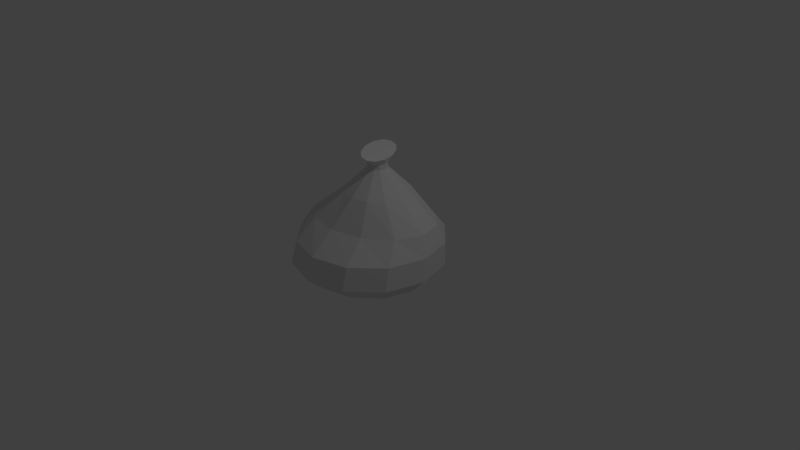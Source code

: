 # Source: trash_bag.blend  (saved by Blender 2.79.0; exported with 4.5.12 LTS)
import bpy
from mathutils import Matrix  # noqa: F401  (used for matrix-valued properties, if any)

bpy.ops.wm.read_factory_settings(use_empty=True)
scene = bpy.context.scene
scene.name = 'Scene'

# ---- collections
col_collection_1 = bpy.data.collections.new('Collection 1'); scene.collection.children.link(col_collection_1)

# ---- materials (node trees are filled in below, after node groups)
mat_material = bpy.data.materials.new('Material')
mat_material.alpha_threshold = 0.0
mat_material.use_transparent_shadow = False
mat_material.preview_render_type = 'FLAT'
mat_material.roughness = 0.5
mat_material.specular_intensity = 0.2158
mat_material.line_color = (0.0, 0.0, 0.0, 1.0)

# ---- material node trees

# ---- world
world_world = bpy.data.worlds.new('World'); scene.world = world_world
world_world.color = (0.05088, 0.05088, 0.05088)
world_world.use_sun_shadow = False
world_world.sun_shadow_jitter_overblur = 0.0
world_world.cycles.sampling_method = 'MANUAL'

# ---- cameras
cam_camera = bpy.data.cameras.new('Camera')
cam_camera.clip_end = 100.0
cam_camera.lens = 35.0
cam_camera.sensor_width = 32.0
cam_camera.sensor_height = 18.0
cam_camera.ortho_scale = 7.314
cam_camera.dof.focus_distance = 0.0
cam_camera.dof.aperture_fstop = 128.0

# ---- lights
light_lamp = bpy.data.lights.new('Lamp', 'POINT')
light_lamp.transmission_factor = 0.0
light_lamp.cutoff_distance = 30.0
light_lamp.energy = 100.0
light_lamp.shadow_buffer_clip_start = 1.001
light_lamp.shadow_soft_size = 0.1
light_lamp.shadow_maximum_resolution = 0.006
light_lamp.use_absolute_resolution = True

# ---- meshes
me_cylinder_003 = bpy.data.meshes.new('Cylinder.003')
me_cylinder_003.from_pydata([(0.01413, 0.3392, -0.4016), (0.141, 0.1652, 1.311), (0.2063, 0.3008, -0.4016), (0.2047, 0.1481, 1.311), (0.3432, 0.1818, -0.4016), (0.2513, 0.1015, 1.311), (0.3881, 0.01413, -0.4016), (0.2684, 0.03779, 1.311), (0.3291, -0.1574, -0.4016), (0.2513, -0.02589, 1.311), (0.1818, -0.2867, -0.4016), (0.2047, -0.07251, 1.311), (-0.01413, -0.3392, -0.4016), (0.141, -0.08957, 1.311), (-0.2063, -0.3008, -0.4016), (0.07736, -0.07251, 1.311), (-0.3432, -0.1818, -0.4016), (0.03074, -0.02589, 1.311), (-0.3881, -0.01413, -0.4016), (0.01368, 0.03779, 1.311), (-0.3291, 0.1574, -0.4016), (0.03074, 0.1015, 1.311), (-0.1818, 0.2867, -0.4016), (0.07736, 0.1481, 1.311), (0.0, 1.0, 0.0), (0.5, 0.866, 0.0), (0.866, 0.5, 0.0), (1.0, -4.371e-08, 0.0), (0.866, -0.5, 0.0), (0.5, -0.866, 0.0), (1.51e-07, -1.0, 0.0), (-0.5, -0.866, 0.0), (-0.866, -0.5, 0.0), (-1.0, -4.649e-07, 0.0), (-0.866, 0.5, 0.0), (-0.5, 0.866, 0.0), (0.2007, 0.298, 1.416), (0.1153, 0.3646, 1.444), (0.2758, 0.1633, 1.4), (0.3205, -0.003526, 1.4), (0.3228, -0.1578, 1.416), (0.2822, -0.2581, 1.444), (0.2094, -0.2776, 1.477), (0.124, -0.211, 1.505), (0.04889, -0.07631, 1.521), (0.00419, 0.09053, 1.521), (0.001866, 0.2448, 1.505), (0.04254, 0.3451, 1.477), (0.141, 0.4563, 0.9552), (0.3503, 0.4002, 0.9552), (0.5035, 0.247, 0.9552), (0.5595, 0.03779, 0.9552), (0.5035, -0.1715, 0.9552), (0.3503, -0.3246, 0.9552), (0.141, -0.3807, 0.9552), (-0.06821, -0.3246, 0.9552), (-0.2214, -0.1715, 0.9552), (-0.2775, 0.03779, 0.9552), (-0.2214, 0.247, 0.9552), (-0.06821, 0.4002, 0.9552), (0.009507, 0.2282, -0.4351), (0.1388, 0.2024, -0.4351), (0.2309, 0.1223, -0.4351), (0.2612, 0.009507, -0.4351), (0.2214, -0.1059, -0.4351), (0.1223, -0.1929, -0.4351), (-0.009507, -0.2282, -0.4351), (-0.1388, -0.2024, -0.4351), (-0.2309, -0.1224, -0.4351), (-0.2612, -0.009508, -0.4351), (-0.2214, 0.1059, -0.4351), (-0.1224, 0.1929, -0.4351), (0.5265, 0.843, 0.3193), (0.8775, 0.492, 0.3193), (1.006, 0.01263, 0.3193), (0.8775, -0.4668, 0.3193), (0.5265, -0.8177, 0.3193), (0.04714, -0.9462, 0.3193), (-0.4323, -0.8177, 0.3193), (-0.7832, -0.4668, 0.3193), (-0.9117, 0.01263, 0.3193), (-0.7832, 0.492, 0.3193), (-0.4323, 0.843, 0.3193), (0.04714, 0.9714, 0.3193), (0.133, 0.6824, 0.5822), (0.5379, 0.6176, 0.5822), (0.8217, 0.3935, 0.5822), (0.9084, 0.0701, 0.5822), (0.7747, -0.2659, 0.5822), (0.4564, -0.5245, 0.5822), (0.03889, -0.6364, 0.5822), (-0.366, -0.5715, 0.5822), (-0.6498, -0.3474, 0.5822), (-0.7365, -0.02404, 0.5822), (-0.6028, 0.312, 0.5822), (-0.2845, 0.5705, 0.5822), (0.3931, 0.6316, -0.2372), (0.6685, 0.3718, -0.2372), (0.7649, 0.01231, -0.2372), (0.6562, -0.3505, -0.2372), (0.3718, -0.6193, -0.2372), (-0.01231, -0.7222, -0.2372), (-0.3931, -0.6316, -0.2372), (-0.6685, -0.3718, -0.2372), (-0.7649, -0.01231, -0.2372), (-0.6562, 0.3505, -0.2372), (-0.3718, 0.6193, -0.2372), (0.01231, 0.7222, -0.2372), (0.141, 0.1693, 1.245), (0.2068, 0.1517, 1.245), (0.2549, 0.1036, 1.245), (0.2726, 0.03779, 1.245), (0.2549, -0.02797, 1.245), (0.2068, -0.07611, 1.245), (0.141, -0.09373, 1.245), (0.07528, -0.07611, 1.245), (0.02714, -0.02797, 1.245), (0.009518, 0.03779, 1.245), (0.02714, 0.1036, 1.245), (0.07528, 0.1517, 1.245)], [], [(108, 1, 3, 109), (109, 3, 5, 110), (110, 5, 7, 111), (111, 7, 9, 112), (112, 9, 11, 113), (113, 11, 13, 114), (114, 13, 15, 115), (115, 15, 17, 116), (116, 17, 19, 117), (117, 19, 21, 118), (1, 23, 47, 37), (118, 21, 23, 119), (119, 23, 1, 108), (16, 18, 69, 68), (106, 35, 24, 107), (105, 34, 35, 106), (104, 33, 34, 105), (103, 32, 33, 104), (102, 31, 32, 103), (101, 30, 31, 102), (100, 29, 30, 101), (99, 28, 29, 100), (98, 27, 28, 99), (97, 26, 27, 98), (96, 25, 26, 97), (107, 24, 25, 96), (36, 37, 47, 46, 45, 44, 43, 42, 41, 40, 39, 38), (3, 1, 37, 36), (7, 5, 38, 39), (23, 21, 46, 47), (5, 3, 36, 38), (21, 19, 45, 46), (19, 17, 44, 45), (17, 15, 43, 44), (15, 13, 42, 43), (13, 11, 41, 42), (11, 9, 40, 41), (9, 7, 39, 40), (95, 59, 48, 84), (94, 58, 59, 95), (93, 57, 58, 94), (92, 56, 57, 93), (91, 55, 56, 92), (90, 54, 55, 91), (89, 53, 54, 90), (88, 52, 53, 89), (87, 51, 52, 88), (86, 50, 51, 87), (85, 49, 50, 86), (84, 48, 49, 85), (60, 61, 62, 63, 64, 65, 66, 67, 68, 69, 70, 71), (14, 16, 68, 67), (12, 14, 67, 66), (10, 12, 66, 65), (8, 10, 65, 64), (6, 8, 64, 63), (22, 0, 60, 71), (0, 2, 61, 60), (4, 6, 63, 62), (20, 22, 71, 70), (2, 4, 62, 61), (18, 20, 70, 69), (24, 83, 72, 25), (25, 72, 73, 26), (26, 73, 74, 27), (27, 74, 75, 28), (28, 75, 76, 29), (29, 76, 77, 30), (30, 77, 78, 31), (31, 78, 79, 32), (32, 79, 80, 33), (33, 80, 81, 34), (34, 81, 82, 35), (35, 82, 83, 24), (83, 84, 85, 72), (72, 85, 86, 73), (73, 86, 87, 74), (74, 87, 88, 75), (75, 88, 89, 76), (76, 89, 90, 77), (77, 90, 91, 78), (78, 91, 92, 79), (79, 92, 93, 80), (80, 93, 94, 81), (81, 94, 95, 82), (82, 95, 84, 83), (0, 107, 96, 2), (2, 96, 97, 4), (4, 97, 98, 6), (6, 98, 99, 8), (8, 99, 100, 10), (10, 100, 101, 12), (12, 101, 102, 14), (14, 102, 103, 16), (16, 103, 104, 18), (18, 104, 105, 20), (20, 105, 106, 22), (22, 106, 107, 0), (59, 119, 108, 48), (58, 118, 119, 59), (57, 117, 118, 58), (56, 116, 117, 57), (55, 115, 116, 56), (54, 114, 115, 55), (53, 113, 114, 54), (52, 112, 113, 53), (51, 111, 112, 52), (50, 110, 111, 51), (49, 109, 110, 50), (48, 108, 109, 49)])
_uv = me_cylinder_003.uv_layers.new(name='UVMap')
_uv.uv.foreach_set('vector', [0.5938, 0.8906, 0.625, 0.9219, 0.625, 0.9219, 0.6406, 0.8906, 0.6406, 0.8906, 0.625, 0.9219, 0.625, 0.9219, 0.5938, 0.8906, 0.5938, 0.8906, 0.625, 0.9219, 0.625, 0.9219, 0.6406, 0.8906, 0.6406, 0.8906, 0.625, 0.9219, 0.625, 0.9219, 0.5938, 0.8906, 0.5938, 0.8906, 0.625, 0.9219, 0.625, 0.9219, 0.6406, 0.8906, 0.6406, 0.8906, 0.625, 0.9219, 0.625, 0.9219, 0.5938, 0.8906, 0.5938, 0.8906, 0.625, 0.9219, 0.625, 0.9219, 0.6406, 0.8906, 0.6406, 0.8906, 0.625, 0.9219, 0.625, 0.9219, 0.5938, 0.8906, 0.5938, 0.8906, 0.625, 0.9219, 0.625, 0.9219, 0.6406, 0.8906, 0.6406, 0.8906, 0.625, 0.9219, 0.625, 0.9219, 0.5938, 0.8906, 0.1094, 0.6719, 0.1094, 0.6719, 0.125, 0.8906, 0.125, 0.8906, 0.5938, 0.8906, 0.625, 0.9219, 0.625, 0.9219, 0.6406, 0.8906, 0.6406, 0.8906, 0.625, 0.9219, 0.625, 0.9219, 0.5938, 0.8906, 0.04688, 0.5625, 0.125, 0.5625, 0.125, 0.5625, 0.04688, 0.5625, 0.125, 0.5625, 0.125, 0.875, 0.04688, 0.8125, 0.04688, 0.5312, 0.04688, 0.5625, 0.04688, 0.875, 0.125, 0.875, 0.125, 0.5625, 0.125, 0.5625, 0.125, 0.875, 0.04688, 0.875, 0.04688, 0.5625, 0.04688, 0.5625, 0.04688, 0.875, 0.125, 0.875, 0.125, 0.5625, 0.125, 0.5625, 0.125, 0.875, 0.04688, 0.875, 0.04688, 0.5625, 0.04688, 0.5625, 0.04688, 0.875, 0.125, 0.875, 0.125, 0.5625, 0.125, 0.5625, 0.125, 0.875, 0.04688, 0.875, 0.04688, 0.5625, 0.04688, 0.5625, 0.04688, 0.875, 0.125, 0.875, 0.125, 0.5625, 0.125, 0.5625, 0.125, 0.875, 0.04688, 0.875, 0.04688, 0.5625, 0.04688, 0.5625, 0.04688, 0.875, 0.125, 0.875, 0.125, 0.5625, 0.125, 0.5625, 0.125, 0.875, 0.04688, 0.875, 0.04688, 0.5625, 0.04688, 0.5312, 0.04688, 0.8125, 0.125, 0.875, 0.125, 0.5625, 0.2031, 0.5781, 0.2031, 0.5781, 0.2031, 0.5781, 0.1719, 0.5781, 0.1719, 0.5781, 0.1719, 0.5781, 0.1719, 0.5625, 0.1719, 0.5469, 0.1719, 0.5469, 0.2031, 0.5469, 0.2031, 0.5469, 0.2031, 0.5625, 0.1094, 0.6719, 0.1094, 0.6719, 0.125, 0.8906, 0.125, 0.8906, 0.1094, 0.6719, 0.1094, 0.6719, 0.125, 0.8906, 0.1094, 0.6719, 0.1094, 0.6719, 0.1094, 0.6719, 0.125, 0.8906, 0.125, 0.8906, 0.1094, 0.6719, 0.1094, 0.6719, 0.125, 0.8906, 0.125, 0.8906, 0.1094, 0.6719, 0.1094, 0.6719, 0.125, 0.8906, 0.125, 0.8906, 0.1094, 0.6719, 0.1094, 0.6719, 0.125, 0.8906, 0.125, 0.8906, 0.1094, 0.6719, 0.1094, 0.6719, 0.125, 0.8906, 0.125, 0.8906, 0.1094, 0.6719, 0.1094, 0.6719, 0.125, 0.8906, 0.125, 0.8906, 0.1094, 0.6719, 0.1094, 0.6719, 0.125, 0.8906, 0.125, 0.8906, 0.1094, 0.6719, 0.1094, 0.6719, 0.125, 0.8906, 0.125, 0.8906, 0.1094, 0.6719, 0.1094, 0.6719, 0.1094, 0.6719, 0.125, 0.8906, 0.125, 0.8105, 0.125, 0.625, 0.04688, 0.5938, 0.04688, 0.7812, 0.04688, 0.8105, 0.04688, 0.625, 0.125, 0.625, 0.125, 0.8105, 0.125, 0.8105, 0.125, 0.625, 0.04688, 0.625, 0.04688, 0.8105, 0.04688, 0.8105, 0.04688, 0.625, 0.125, 0.625, 0.125, 0.8105, 0.125, 0.8105, 0.125, 0.625, 0.04688, 0.625, 0.04688, 0.8105, 0.04688, 0.8105, 0.04688, 0.625, 0.125, 0.625, 0.125, 0.8105, 0.125, 0.8105, 0.125, 0.625, 0.04688, 0.625, 0.04688, 0.8105, 0.04688, 0.8105, 0.04688, 0.625, 0.125, 0.625, 0.125, 0.8105, 0.125, 0.8105, 0.125, 0.625, 0.04688, 0.625, 0.04688, 0.8105, 0.04688, 0.8105, 0.04688, 0.625, 0.125, 0.625, 0.125, 0.8105, 0.125, 0.8105, 0.125, 0.625, 0.04688, 0.625, 0.04688, 0.8105, 0.04688, 0.7812, 0.04688, 0.5938, 0.125, 0.625, 0.125, 0.8105, 0.125, 0.5469, 0.125, 0.5469, 0.1406, 0.5469, 0.1562, 0.5625, 0.1562, 0.5781, 0.1406, 0.5938, 0.125, 0.5938, 0.125, 0.5938, 0.1094, 0.5938, 0.09375, 0.5781, 0.09375, 0.5625, 0.1094, 0.5469, 0.125, 0.5625, 0.04688, 0.5625, 0.04688, 0.5625, 0.125, 0.5625, 0.04688, 0.5625, 0.125, 0.5625, 0.125, 0.5625, 0.04688, 0.5625, 0.125, 0.5625, 0.04688, 0.5625, 0.04688, 0.5625, 0.125, 0.5625, 0.04688, 0.5625, 0.125, 0.5625, 0.125, 0.5625, 0.04688, 0.5625, 0.125, 0.5625, 0.04688, 0.5625, 0.04688, 0.5625, 0.125, 0.5625, 0.125, 0.5625, 0.04688, 0.5625, 0.04688, 0.5625, 0.125, 0.5625, 0.04688, 0.5625, 0.125, 0.5625, 0.125, 0.5625, 0.04688, 0.5625, 0.04688, 0.5625, 0.125, 0.5625, 0.125, 0.5625, 0.04688, 0.5625, 0.04688, 0.5625, 0.125, 0.5625, 0.125, 0.5625, 0.04688, 0.5625, 0.125, 0.5625, 0.04688, 0.5625, 0.04688, 0.5625, 0.125, 0.5625, 0.125, 0.5625, 0.04688, 0.5625, 0.04688, 0.5625, 0.125, 0.5625, 0.04688, 0.8125, 0.04688, 0.8125, 0.125, 0.832, 0.125, 0.875, 0.125, 0.875, 0.125, 0.832, 0.04688, 0.832, 0.04688, 0.875, 0.04688, 0.875, 0.04688, 0.832, 0.125, 0.832, 0.125, 0.875, 0.125, 0.875, 0.125, 0.832, 0.04688, 0.832, 0.04688, 0.875, 0.04688, 0.875, 0.04688, 0.832, 0.125, 0.832, 0.125, 0.875, 0.125, 0.875, 0.125, 0.832, 0.04688, 0.832, 0.04688, 0.875, 0.04688, 0.875, 0.04688, 0.832, 0.125, 0.832, 0.125, 0.875, 0.125, 0.875, 0.125, 0.832, 0.04688, 0.832, 0.04688, 0.875, 0.04688, 0.875, 0.04688, 0.832, 0.125, 0.832, 0.125, 0.875, 0.125, 0.875, 0.125, 0.832, 0.04688, 0.832, 0.04688, 0.875, 0.04688, 0.875, 0.04688, 0.832, 0.125, 0.832, 0.125, 0.875, 0.125, 0.875, 0.125, 0.832, 0.04688, 0.8125, 0.04688, 0.8125, 0.04688, 0.8125, 0.04688, 0.7812, 0.125, 0.8105, 0.125, 0.832, 0.125, 0.832, 0.125, 0.8105, 0.04688, 0.8105, 0.04688, 0.832, 0.04688, 0.832, 0.04688, 0.8105, 0.125, 0.8105, 0.125, 0.832, 0.125, 0.832, 0.125, 0.8105, 0.04688, 0.8105, 0.04688, 0.832, 0.04688, 0.832, 0.04688, 0.8105, 0.125, 0.8105, 0.125, 0.832, 0.125, 0.832, 0.125, 0.8105, 0.04688, 0.8105, 0.04688, 0.832, 0.04688, 0.832, 0.04688, 0.8105, 0.125, 0.8105, 0.125, 0.832, 0.125, 0.832, 0.125, 0.8105, 0.04688, 0.8105, 0.04688, 0.832, 0.04688, 0.832, 0.04688, 0.8105, 0.125, 0.8105, 0.125, 0.832, 0.125, 0.832, 0.125, 0.8105, 0.04688, 0.8105, 0.04688, 0.832, 0.04688, 0.832, 0.04688, 0.8105, 0.125, 0.8105, 0.125, 0.832, 0.125, 0.832, 0.125, 0.8105, 0.04688, 0.7812, 0.04688, 0.8125, 0.04688, 0.5312, 0.04688, 0.5312, 0.125, 0.5625, 0.125, 0.5625, 0.125, 0.5625, 0.125, 0.5625, 0.04688, 0.5625, 0.04688, 0.5625, 0.04688, 0.5625, 0.04688, 0.5625, 0.125, 0.5625, 0.125, 0.5625, 0.125, 0.5625, 0.125, 0.5625, 0.04688, 0.5625, 0.04688, 0.5625, 0.04688, 0.5625, 0.04688, 0.5625, 0.125, 0.5625, 0.125, 0.5625, 0.125, 0.5625, 0.125, 0.5625, 0.04688, 0.5625, 0.04688, 0.5625, 0.04688, 0.5625, 0.04688, 0.5625, 0.125, 0.5625, 0.125, 0.5625, 0.125, 0.5625, 0.125, 0.5625, 0.04688, 0.5625, 0.04688, 0.5625, 0.04688, 0.5625, 0.04688, 0.5625, 0.125, 0.5625, 0.125, 0.5625, 0.125, 0.5625, 0.125, 0.5625, 0.04688, 0.5625, 0.04688, 0.5625, 0.04688, 0.5625, 0.04688, 0.5625, 0.125, 0.5625, 0.125, 0.5625, 0.125, 0.5625, 0.125, 0.5625, 0.04688, 0.5312, 0.04688, 0.5312, 0.125, 0.625, 0.1172, 0.6484, 0.07812, 0.6484, 0.04688, 0.625, 0.04688, 0.625, 0.07812, 0.6484, 0.1172, 0.6484, 0.125, 0.625, 0.125, 0.625, 0.1172, 0.6484, 0.07812, 0.6484, 0.04688, 0.625, 0.04688, 0.625, 0.07812, 0.6484, 0.1172, 0.6484, 0.125, 0.625, 0.125, 0.625, 0.1172, 0.6484, 0.07812, 0.6484, 0.04688, 0.625, 0.04688, 0.625, 0.07812, 0.6484, 0.1172, 0.6484, 0.125, 0.625, 0.125, 0.625, 0.1172, 0.6484, 0.07812, 0.6484, 0.04688, 0.625, 0.04688, 0.625, 0.07812, 0.6484, 0.1172, 0.6484, 0.125, 0.625, 0.125, 0.625, 0.1172, 0.6484, 0.07812, 0.6484, 0.04688, 0.625, 0.04688, 0.625, 0.07812, 0.6484, 0.1172, 0.6484, 0.125, 0.625, 0.125, 0.625, 0.1172, 0.6484, 0.07812, 0.6484, 0.04688, 0.625, 0.04688, 0.625, 0.07812, 0.6484, 0.1172, 0.6484, 0.125, 0.625])
me_cylinder_003.materials.append(mat_material)
me_cylinder_003.use_remesh_preserve_volume = False
me_cylinder_003.use_remesh_preserve_attributes = False
me_cylinder_003.use_mirror_vertex_groups = False
me_cylinder_003.update()

# ---- objects
ob_cylinder = bpy.data.objects.new('Cylinder', me_cylinder_003)
ob_lamp = bpy.data.objects.new('Lamp', light_lamp)
ob_camera = bpy.data.objects.new('Camera', cam_camera)

# ---- transforms, parenting, visibility, modifiers, constraints
ob_cylinder.location = (0.0, 0.0, 0.0)
ob_cylinder.lineart.crease_threshold = 0.0
ob_lamp.location = (4.076, 1.005, 5.904)
ob_lamp.rotation_euler = (0.6503, 0.05522, 1.866)
ob_lamp.lock_rotations_4d = False
ob_lamp.empty_display_type = 'ARROWS'
ob_lamp.color = (0.0, 0.0, 0.0, 0.0)
ob_lamp.lineart.crease_threshold = 0.0
ob_camera.location = (7.481, -6.508, 5.344)
ob_camera.rotation_euler = (1.109, 0.0, 0.8149)
ob_camera.lock_rotations_4d = False
ob_camera.empty_display_type = 'ARROWS'
ob_camera.color = (0.0, 0.0, 0.0, 0.0)
ob_camera.display_type = 'WIRE'
ob_camera.lineart.crease_threshold = 0.0

# ---- collection membership
col_collection_1.objects.link(ob_cylinder)
col_collection_1.objects.link(ob_lamp)
col_collection_1.objects.link(ob_camera)

# ---- scene / render settings (as saved in the file)
scene.camera = ob_camera
scene.frame_start = 1; scene.frame_end = 250; scene.frame_set(1)
scene.render.engine = 'BLENDER_EEVEE_NEXT'
scene.render.resolution_percentage = 50
scene.render.dither_intensity = 0.0
scene.cycles.use_denoising = False
scene.cycles.samples = 128
scene.cycles.sampling_pattern = 'TABULATED_SOBOL'
scene.cycles.use_adaptive_sampling = False
scene.cycles.use_light_tree = False
scene.cycles.blur_glossy = 0.0
scene.cycles.sample_clamp_indirect = 0.0
scene.view_settings.view_transform = 'Standard'
bpy.context.view_layer.update()
